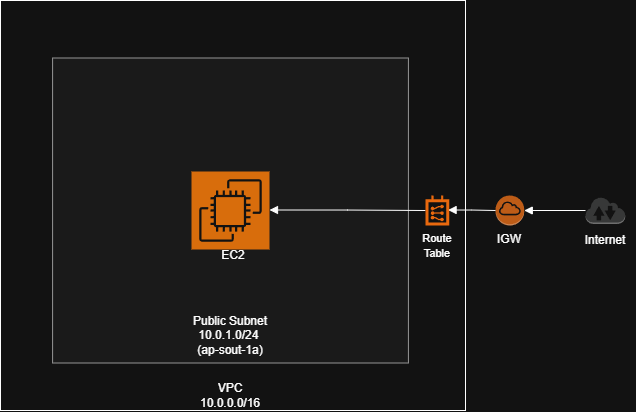

The diagram above was exported from draw.io. Its source (the exported page's mxGraphModel, read from the mxfile embedded in the PNG):
<mxGraphModel dx="1226" dy="620" grid="1" gridSize="10" guides="1" tooltips="1" connect="1" arrows="1" fold="1" page="1" pageScale="1" pageWidth="827" pageHeight="1169" math="0" shadow="0">
  <root>
    <mxCell id="0" />
    <mxCell id="1" parent="0" />
    <mxCell id="D4E6_CJihQ0gsX4eTgGs-1" parent="1" style="rounded=0;whiteSpace=wrap;html=1;" value="" vertex="1">
      <mxGeometry height="410" width="465" x="155" y="50" as="geometry" />
    </mxCell>
    <mxCell id="D4E6_CJihQ0gsX4eTgGs-2" parent="1" style="text;html=1;whiteSpace=wrap;strokeColor=none;fillColor=none;align=center;verticalAlign=middle;rounded=0;" value="VPC 10.0.0.0/16" vertex="1">
      <mxGeometry height="30" width="60" x="355" y="430" as="geometry" />
    </mxCell>
    <mxCell id="D4E6_CJihQ0gsX4eTgGs-3" parent="1" style="rounded=0;whiteSpace=wrap;html=1;fillColor=#f5f5f5;fontColor=#333333;strokeColor=#666666;" value="" vertex="1">
      <mxGeometry height="305" width="355.83" x="207.09" y="107.5" as="geometry" />
    </mxCell>
    <mxCell id="D4E6_CJihQ0gsX4eTgGs-4" parent="1" style="text;html=1;whiteSpace=wrap;strokeColor=none;fillColor=none;align=center;verticalAlign=middle;rounded=0;" value="Public Subnet&lt;br&gt;10.0.1.0/24&amp;nbsp;&lt;br&gt;(ap-sout-1a)" vertex="1">
      <mxGeometry height="30" width="110" x="330" y="370" as="geometry" />
    </mxCell>
    <mxCell id="D4E6_CJihQ0gsX4eTgGs-8" parent="1" style="outlineConnect=0;dashed=0;verticalLabelPosition=bottom;verticalAlign=top;align=center;html=1;shape=mxgraph.aws3.internet_2;fillColor=#D2D3D3;gradientColor=none;" value="" vertex="1">
      <mxGeometry height="27" width="39.75" x="740" y="246.5" as="geometry" />
    </mxCell>
    <mxCell id="D4E6_CJihQ0gsX4eTgGs-16" edge="1" parent="1" source="D4E6_CJihQ0gsX4eTgGs-5" style="edgeStyle=orthogonalEdgeStyle;html=1;endArrow=none;elbow=vertical;startArrow=block;startFill=1;strokeColor=light-dark(#545B64,#FFFFFF);rounded=0;exitX=1;exitY=0.5;exitDx=0;exitDy=0;exitPerimeter=0;" target="D4E6_CJihQ0gsX4eTgGs-8" value="">
      <mxGeometry relative="1" width="100" as="geometry">
        <mxPoint x="630" y="260" as="sourcePoint" />
        <mxPoint x="690" y="260" as="targetPoint" />
      </mxGeometry>
    </mxCell>
    <mxCell id="D4E6_CJihQ0gsX4eTgGs-19" parent="1" style="sketch=0;points=[[0,0,0],[0.25,0,0],[0.5,0,0],[0.75,0,0],[1,0,0],[0,1,0],[0.25,1,0],[0.5,1,0],[0.75,1,0],[1,1,0],[0,0.25,0],[0,0.5,0],[0,0.75,0],[1,0.25,0],[1,0.5,0],[1,0.75,0]];outlineConnect=0;fontColor=#232F3E;fillColor=#ED7100;strokeColor=#ffffff;dashed=0;verticalLabelPosition=bottom;verticalAlign=top;align=center;html=1;fontSize=12;fontStyle=0;aspect=fixed;shape=mxgraph.aws4.resourceIcon;resIcon=mxgraph.aws4.ec2;" value="" vertex="1">
      <mxGeometry height="78" width="78" x="346" y="221" as="geometry" />
    </mxCell>
    <mxCell id="D4E6_CJihQ0gsX4eTgGs-20" edge="1" parent="1" style="edgeStyle=orthogonalEdgeStyle;html=1;endArrow=none;elbow=vertical;startArrow=block;startFill=1;strokeColor=light-dark(#545B64,#FFFFFF);rounded=0;entryX=0;entryY=0.5;entryDx=0;entryDy=0;entryPerimeter=0;" target="D4E6_CJihQ0gsX4eTgGs-7" value="">
      <mxGeometry relative="1" width="100" as="geometry">
        <mxPoint x="424" y="259.5" as="sourcePoint" />
        <mxPoint x="524" y="259.5" as="targetPoint" />
      </mxGeometry>
    </mxCell>
    <mxCell id="D4E6_CJihQ0gsX4eTgGs-5" parent="1" style="outlineConnect=0;dashed=0;verticalLabelPosition=bottom;verticalAlign=top;align=center;html=1;shape=mxgraph.aws3.internet_gateway;fillColor=#F58534;gradientColor=none;" value="" vertex="1">
      <mxGeometry height="30" width="28.75" x="650" y="245" as="geometry" />
    </mxCell>
    <mxCell id="D4E6_CJihQ0gsX4eTgGs-25" edge="1" parent="1" source="D4E6_CJihQ0gsX4eTgGs-7" style="edgeStyle=orthogonalEdgeStyle;html=1;endArrow=none;elbow=vertical;startArrow=block;startFill=1;strokeColor=light-dark(#545B64,#FFFFFF);rounded=0;entryX=0;entryY=0.5;entryDx=0;entryDy=0;entryPerimeter=0;exitX=0.952;exitY=0.484;exitDx=0;exitDy=0;exitPerimeter=0;" target="D4E6_CJihQ0gsX4eTgGs-5" value="">
      <mxGeometry relative="1" width="100" as="geometry">
        <Array as="points" />
        <mxPoint x="607.46" y="259.93" as="sourcePoint" />
        <mxPoint x="603.73" y="259.83" as="targetPoint" />
      </mxGeometry>
    </mxCell>
    <mxCell id="D4E6_CJihQ0gsX4eTgGs-7" parent="1" style="points=[];aspect=fixed;html=1;align=center;shadow=0;dashed=0;fillColor=#FF6A00;strokeColor=none;shape=mxgraph.alibaba_cloud.route_table;" value="" vertex="1">
      <mxGeometry height="30" width="23.73" x="580" y="245" as="geometry" />
    </mxCell>
    <mxCell id="D4E6_CJihQ0gsX4eTgGs-27" parent="1" style="text;html=1;whiteSpace=wrap;strokeColor=none;fillColor=none;align=center;verticalAlign=middle;rounded=0;" value="Internet" vertex="1">
      <mxGeometry height="30" width="60" x="729.88" y="275" as="geometry" />
    </mxCell>
    <mxCell id="D4E6_CJihQ0gsX4eTgGs-28" parent="1" style="text;html=1;whiteSpace=wrap;strokeColor=none;fillColor=none;align=center;verticalAlign=middle;rounded=0;" value="IGW" vertex="1">
      <mxGeometry height="30" width="60" x="634.38" y="273.5" as="geometry" />
    </mxCell>
    <mxCell id="D4E6_CJihQ0gsX4eTgGs-29" parent="1" style="text;html=1;whiteSpace=wrap;strokeColor=none;fillColor=none;align=center;verticalAlign=middle;rounded=0;" value="&lt;font style=&quot;font-size: 11px;&quot;&gt;Route&lt;br&gt;Table&lt;/font&gt;" vertex="1">
      <mxGeometry height="30" width="60" x="561.86" y="280" as="geometry" />
    </mxCell>
    <mxCell id="D4E6_CJihQ0gsX4eTgGs-30" parent="1" style="text;html=1;whiteSpace=wrap;strokeColor=none;fillColor=none;align=center;verticalAlign=middle;rounded=0;" value="EC2" vertex="1">
      <mxGeometry height="30" width="60" x="357.5" y="290" as="geometry" />
    </mxCell>
  </root>
</mxGraphModel>